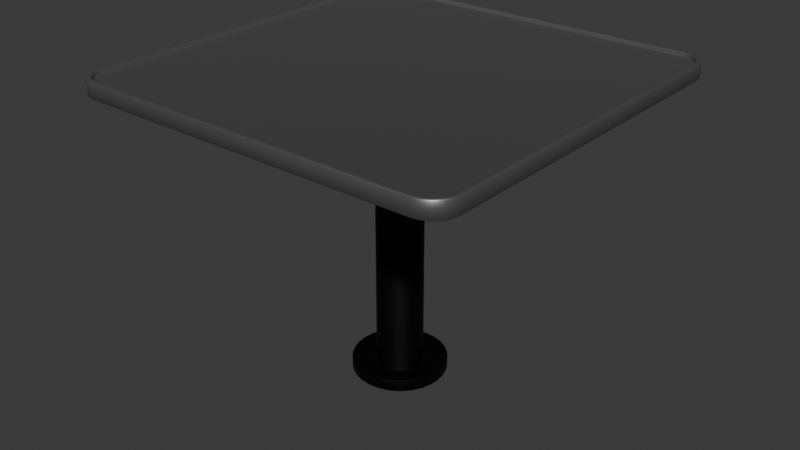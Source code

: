 # Source: blend.blend  (saved by Blender 4.4.32; exported with 4.5.12 LTS)
import bpy
from mathutils import Matrix  # noqa: F401  (used for matrix-valued properties, if any)

bpy.ops.wm.read_factory_settings(use_empty=True)
scene = bpy.context.scene
scene.name = 'Scene'

# ---- collections
col_collection = bpy.data.collections.new('Collection'); scene.collection.children.link(col_collection)

# ---- materials (node trees are filled in below, after node groups)
mat_material_002 = bpy.data.materials.new('Material.002')
mat_material_001 = bpy.data.materials.new('Material.001')

# ---- node groups
ng_smooth_by_angle = bpy.data.node_groups.new('Smooth by Angle', 'GeometryNodeTree')
_s = ng_smooth_by_angle.interface.new_socket(name='Mesh', in_out='OUTPUT', socket_type='NodeSocketGeometry')
_s = ng_smooth_by_angle.interface.new_socket(name='Mesh', in_out='INPUT', socket_type='NodeSocketGeometry')
_s = ng_smooth_by_angle.interface.new_socket(name='Angle', in_out='INPUT', socket_type='NodeSocketFloat')
_s.subtype = 'ANGLE'
_s.default_value = 0.5236
_s.min_value = 0.0
_s.max_value = 3.142
_s.description = 'Maximum face angle for smooth edges'
_s = ng_smooth_by_angle.interface.new_socket(name='Ignore Sharpness', in_out='INPUT', socket_type='NodeSocketBool')
_s.force_non_field = True
ng_smooth_by_angle.description = 'Set the sharpness of mesh edges based on the angle between the neighboring faces'
ng_smooth_by_angle.is_modifier = True
_N = ng_smooth_by_angle.nodes; _L = ng_smooth_by_angle.links
n0 = _N.new('GeometryNodeSetShadeSmooth'); n0.name = 'Set Shade Smooth'; n0.location = (120, -80)
n0.domain = 'EDGE'
n1 = _N.new('GeometryNodeSetShadeSmooth'); n1.name = 'Set Shade Smooth.001'; n1.location = (300, -80)
n2 = _N.new('NodeGroupOutput'); n2.name = 'Group Output'; n2.location = (480, -80)
n3 = _N.new('GeometryNodeInputMeshEdgeAngle'); n3.name = 'Edge Angle'; n3.location = (-440, -240)
n4 = _N.new('NodeGroupInput'); n4.name = 'Group Input'; n4.location = (-80, -80)
n5 = _N.new('GeometryNodeInputEdgeSmooth'); n5.name = 'Is Edge Smooth'; n5.location = (-260, -120)
n6 = _N.new('GeometryNodeInputShadeSmooth'); n6.name = 'Is Shade Smooth'; n6.location = (-440, -397)
n7 = _N.new('FunctionNodeCompare'); n7.name = 'Compare'; n7.location = (-260, -260)
n7.operation = 'LESS_EQUAL'
n7.inputs[6].default_value = (0.0, 0.0, 0.0, 0.0)
n7.inputs[7].default_value = (0.0, 0.0, 0.0, 0.0)
n8 = _N.new('FunctionNodeBooleanMath'); n8.name = 'Boolean Math.001'; n8.location = (-80, -260)
n9 = _N.new('NodeGroupInput'); n9.name = 'Group Input.001'; n9.location = (-440, -329)
n10 = _N.new('NodeGroupInput'); n10.name = 'Group Input.002'; n10.location = (-259, -189)
n11 = _N.new('FunctionNodeBooleanMath'); n11.name = 'Boolean Math'; n11.location = (-80, -149)
n11.operation = 'OR'
n12 = _N.new('FunctionNodeBooleanMath'); n12.name = 'Boolean Math.002'; n12.location = (-260, -380)
n12.operation = 'OR'
n13 = _N.new('NodeGroupInput'); n13.name = 'Group Input.003'; n13.location = (-440, -460)
_L.new(n3.outputs[0], n7.inputs[0])
_L.new(n1.outputs[0], n2.inputs[0])
_L.new(n9.outputs[1], n7.inputs[1])
_L.new(n7.outputs[0], n8.inputs[0])
_L.new(n4.outputs[0], n0.inputs[0])
_L.new(n0.outputs[0], n1.inputs[0])
_L.new(n8.outputs[0], n0.inputs[2])
_L.new(n10.outputs[2], n11.inputs[1])
_L.new(n5.outputs[0], n11.inputs[0])
_L.new(n11.outputs[0], n0.inputs[1])
_L.new(n13.outputs[2], n12.inputs[1])
_L.new(n6.outputs[0], n12.inputs[0])
_L.new(n12.outputs[0], n8.inputs[1])
n2.is_active_output = True

# ---- material node trees
mat_material_002.use_nodes = True; mat_material_002.node_tree.nodes.clear()
_N = mat_material_002.node_tree.nodes; _L = mat_material_002.node_tree.links
n0 = _N.new('ShaderNodeBsdfPrincipled'); n0.name = 'Principled BSDF'; n0.location = (10, 300)
n0.inputs[0].default_value = (0.01943, 0.01943, 0.01943, 1.0)
n0.inputs[1].default_value = 1.0
n1 = _N.new('ShaderNodeOutputMaterial'); n1.name = 'Material Output'; n1.location = (300, 300)
_L.new(n0.outputs[0], n1.inputs[0])
n1.is_active_output = True
mat_material_001.use_nodes = True; mat_material_001.node_tree.nodes.clear()
_N = mat_material_001.node_tree.nodes; _L = mat_material_001.node_tree.links
n0 = _N.new('ShaderNodeBsdfPrincipled'); n0.name = 'Principled BSDF'; n0.location = (10, 300)
n0.inputs[0].default_value = (0.2098, 0.2098, 0.2098, 1.0)
n0.inputs[1].default_value = 0.75
n0.inputs[2].default_value = 0.4591
n1 = _N.new('ShaderNodeOutputMaterial'); n1.name = 'Material Output'; n1.location = (300, 300)
_L.new(n0.outputs[0], n1.inputs[0])
n1.is_active_output = True

# ---- world
world_world = bpy.data.worlds.new('World'); scene.world = world_world
world_world.use_nodes = True; world_world.node_tree.nodes.clear()
_N = world_world.node_tree.nodes; _L = world_world.node_tree.links
n0 = _N.new('ShaderNodeOutputWorld'); n0.name = 'World Output'; n0.location = (300, 300)
n1 = _N.new('ShaderNodeBackground'); n1.name = 'Background'; n1.location = (10, 300)
n1.inputs[0].default_value = (0.05088, 0.05088, 0.05088, 1.0)
_L.new(n1.outputs[0], n0.inputs[0])
n0.is_active_output = True
world_world.color = (0.05088, 0.05088, 0.05088)
world_world.sun_shadow_jitter_overblur = 0.0

# ---- meshes
me_plane = bpy.data.meshes.new('Plane')
me_plane.from_pydata([(-0.02683, -1.0, -1.186), (-1.0, -0.02683, -1.186), (-0.2167, -0.9813, -1.186), (-0.3992, -0.9259, -1.186), (-0.5675, -0.836, -1.186), (-0.715, -0.715, -1.186), (-0.836, -0.5675, -1.186), (-0.9259, -0.3992, -1.186), (-0.9813, -0.2167, -1.186), (1.0, -0.02683, -1.186), (0.02683, -1.0, -1.186), (0.9813, -0.2167, -1.186), (0.9259, -0.3992, -1.186), (0.836, -0.5675, -1.186), (0.715, -0.715, -1.186), (0.5675, -0.836, -1.186), (0.3992, -0.9259, -1.186), (0.2167, -0.9813, -1.186), (-1.0, 0.02683, -1.186), (-0.02683, 1.0, -1.186), (-0.9813, 0.2167, -1.186), (-0.9259, 0.3992, -1.186), (-0.836, 0.5675, -1.186), (-0.715, 0.715, -1.186), (-0.5675, 0.836, -1.186), (-0.3992, 0.9259, -1.186), (-0.2167, 0.9813, -1.186), (0.02683, 1.0, -1.186), (1.0, 0.02683, -1.186), (0.2167, 0.9813, -1.186), (0.3992, 0.9259, -1.186), (0.5675, 0.836, -1.186), (0.715, 0.715, -1.186), (0.836, 0.5675, -1.186), (0.9259, 0.3992, -1.186), (0.9813, 0.2167, -1.186), (-0.9469, -0.02422, -0.9159), (-0.02422, -0.9469, -0.9159), (-0.929, -0.2063, -0.9159), (-0.8766, -0.3788, -0.9159), (-0.7916, -0.5379, -0.9159), (-0.6772, -0.6772, -0.9159), (-0.5379, -0.7916, -0.9159), (-0.3788, -0.8766, -0.9159), (-0.2063, -0.929, -0.9159), (0.02422, -0.9469, -0.9159), (0.9469, -0.02422, -0.9159), (0.2063, -0.929, -0.9159), (0.3788, -0.8766, -0.9159), (0.5379, -0.7916, -0.9159), (0.6772, -0.6772, -0.9159), (0.7916, -0.5379, -0.9159), (0.8766, -0.3788, -0.9159), (0.929, -0.2063, -0.9159), (-0.02422, 0.9469, -0.9159), (-0.9469, 0.02422, -0.9159), (-0.2063, 0.929, -0.9159), (-0.3788, 0.8766, -0.9159), (-0.5379, 0.7916, -0.9159), (-0.6772, 0.6772, -0.9159), (-0.7916, 0.5379, -0.9159), (-0.8766, 0.3788, -0.9159), (-0.929, 0.2063, -0.9159), (0.9469, 0.02422, -0.9159), (0.02422, 0.9469, -0.9159), (0.929, 0.2063, -0.9159), (0.8766, 0.3788, -0.9159), (0.7916, 0.5379, -0.9159), (0.6772, 0.6772, -0.9159), (0.5379, 0.7916, -0.9159), (0.3788, 0.8766, -0.9159), (0.2063, 0.929, -0.9159), (-1.0, 0.02683, -0.9159), (-0.9813, 0.2167, -0.9159), (-0.9259, 0.3992, -0.9159), (-0.836, 0.5675, -0.9159), (-0.715, 0.715, -0.9159), (-0.5675, 0.836, -0.9159), (-0.3992, 0.9259, -0.9159), (-0.2167, 0.9813, -0.9159), (-0.02683, 1.0, -0.9159), (0.9813, 0.2167, -0.9159), (1.0, 0.02683, -0.9159), (0.9259, 0.3992, -0.9159), (0.836, 0.5675, -0.9159), (0.715, 0.715, -0.9159), (0.5675, 0.836, -0.9159), (0.3992, 0.9259, -0.9159), (0.2167, 0.9813, -0.9159), (0.02683, 1.0, -0.9159), (1.0, -0.02683, -0.9159), (0.9813, -0.2167, -0.9159), (0.9259, -0.3992, -0.9159), (0.836, -0.5675, -0.9159), (0.715, -0.715, -0.9159), (0.5675, -0.836, -0.9159), (0.3992, -0.9259, -0.9159), (0.2167, -0.9813, -0.9159), (0.02683, -1.0, -0.9159), (-0.9813, -0.2167, -0.9159), (-1.0, -0.02683, -0.9159), (-0.9259, -0.3992, -0.9159), (-0.836, -0.5675, -0.9159), (-0.715, -0.715, -0.9159), (-0.5675, -0.836, -0.9159), (-0.3992, -0.9259, -0.9159), (-0.2167, -0.9813, -0.9159), (-0.02683, -1.0, -0.9159), (-0.4856, 0.001558, -1.02), (-0.4744, 0.1159, -1.02), (-0.4484, 0.2015, -1.02), (-0.4062, 0.2803, -1.02), (-0.3495, 0.3495, -1.02), (-0.2803, 0.4062, -1.02), (-0.2015, 0.4484, -1.02), (-0.1159, 0.4744, -1.02), (-0.001558, 0.4856, -1.02), (0.4744, 0.1159, -1.02), (0.4856, 0.001558, -1.02), (0.4484, 0.2015, -1.02), (0.4062, 0.2803, -1.02), (0.3495, 0.3495, -1.02), (0.2803, 0.4062, -1.02), (0.2015, 0.4484, -1.02), (0.1159, 0.4744, -1.02), (0.001558, 0.4856, -1.02), (0.4856, -0.001558, -1.02), (0.4744, -0.1159, -1.02), (0.4484, -0.2015, -1.02), (0.4062, -0.2803, -1.02), (0.3495, -0.3495, -1.02), (0.2803, -0.4062, -1.02), (0.2015, -0.4484, -1.02), (0.1159, -0.4744, -1.02), (0.001558, -0.4856, -1.02), (-0.4744, -0.1159, -1.02), (-0.4856, -0.001558, -1.02), (-0.4484, -0.2015, -1.02), (-0.4062, -0.2803, -1.02), (-0.3495, -0.3495, -1.02), (-0.2803, -0.4062, -1.02), (-0.2015, -0.4484, -1.02), (-0.1159, -0.4744, -1.02), (-0.001558, -0.4856, -1.02), (-0.9469, 0.02422, -1.02), (-0.929, 0.2063, -1.02), (-0.8766, 0.3788, -1.02), (-0.7916, 0.5379, -1.02), (-0.6772, 0.6772, -1.02), (-0.5379, 0.7916, -1.02), (-0.3788, 0.8766, -1.02), (-0.2063, 0.929, -1.02), (-0.02422, 0.9469, -1.02), (0.929, 0.2063, -1.02), (0.9469, 0.02422, -1.02), (0.8766, 0.3788, -1.02), (0.7916, 0.5379, -1.02), (0.6772, 0.6772, -1.02), (0.5379, 0.7916, -1.02), (0.3788, 0.8766, -1.02), (0.2063, 0.929, -1.02), (0.02422, 0.9469, -1.02), (0.9469, -0.02422, -1.02), (0.929, -0.2063, -1.02), (0.8766, -0.3788, -1.02), (0.7916, -0.5379, -1.02), (0.6772, -0.6772, -1.02), (0.5379, -0.7916, -1.02), (0.3788, -0.8766, -1.02), (0.2063, -0.929, -1.02), (0.02422, -0.9469, -1.02), (-0.929, -0.2063, -1.02), (-0.9469, -0.02422, -1.02), (-0.8766, -0.3788, -1.02), (-0.7916, -0.5379, -1.02), (-0.6772, -0.6772, -1.02), (-0.5379, -0.7916, -1.02), (-0.3788, -0.8766, -1.02), (-0.2063, -0.929, -1.02), (-0.02422, -0.9469, -1.02), (-0.4856, 0.001558, 5.058), (-0.4744, 0.1159, 5.058), (-0.4484, 0.2015, 5.058), (-0.4062, 0.2803, 5.058), (-0.3495, 0.3495, 5.058), (-0.2803, 0.4062, 5.058), (-0.2015, 0.4484, 5.058), (-0.1159, 0.4744, 5.058), (-0.001558, 0.4856, 5.058), (0.4744, 0.1159, 5.058), (0.4856, 0.001558, 5.058), (0.4484, 0.2015, 5.058), (0.4062, 0.2803, 5.058), (0.3495, 0.3495, 5.058), (0.2803, 0.4062, 5.058), (0.2015, 0.4484, 5.058), (0.1159, 0.4744, 5.058), (0.001558, 0.4856, 5.058), (0.4856, -0.001558, 5.058), (0.4744, -0.1159, 5.058), (0.4484, -0.2015, 5.058), (0.4062, -0.2803, 5.058), (0.3495, -0.3495, 5.058), (0.2803, -0.4062, 5.058), (0.2015, -0.4484, 5.058), (0.1159, -0.4744, 5.058), (0.001558, -0.4856, 5.058), (-0.4744, -0.1159, 5.058), (-0.4856, -0.001558, 5.058), (-0.4484, -0.2015, 5.058), (-0.4062, -0.2803, 5.058), (-0.3495, -0.3495, 5.058), (-0.2803, -0.4062, 5.058), (-0.2015, -0.4484, 5.058), (-0.1159, -0.4744, 5.058), (-0.001558, -0.4856, 5.058)], [], [(0, 10, 98, 107), (38, 39, 173, 171), (9, 28, 82, 90), (27, 19, 80, 89), (0, 2, 3, 4, 5, 6, 7, 8, 1, 18, 20, 21, 22, 23, 24, 25, 26, 19, 27, 29, 30, 31, 32, 33, 34, 35, 28, 9, 11, 12, 13, 14, 15, 16, 17, 10), (18, 72, 73, 20), (20, 73, 74, 21), (21, 74, 75, 22), (22, 75, 76, 23), (23, 76, 77, 24), (24, 77, 78, 25), (25, 78, 79, 26), (26, 79, 80, 19), (82, 28, 35, 81), (81, 35, 34, 83), (83, 34, 33, 84), (84, 33, 32, 85), (85, 32, 31, 86), (86, 31, 30, 87), (87, 30, 29, 88), (88, 29, 27, 89), (9, 90, 91, 11), (11, 91, 92, 12), (12, 92, 93, 13), (13, 93, 94, 14), (14, 94, 95, 15), (15, 95, 96, 16), (16, 96, 97, 17), (17, 97, 98, 10), (100, 1, 8, 99), (99, 8, 7, 101), (101, 7, 6, 102), (102, 6, 5, 103), (103, 5, 4, 104), (104, 4, 3, 105), (105, 3, 2, 106), (106, 2, 0, 107), (18, 1, 100, 72), (55, 62, 73, 72), (62, 61, 74, 73), (61, 60, 75, 74), (60, 59, 76, 75), (59, 58, 77, 76), (58, 57, 78, 77), (57, 56, 79, 78), (56, 54, 80, 79), (65, 63, 82, 81), (66, 65, 81, 83), (67, 66, 83, 84), (68, 67, 84, 85), (69, 68, 85, 86), (70, 69, 86, 87), (71, 70, 87, 88), (64, 71, 88, 89), (46, 53, 91, 90), (53, 52, 92, 91), (52, 51, 93, 92), (51, 50, 94, 93), (50, 49, 95, 94), (49, 48, 96, 95), (48, 47, 97, 96), (47, 45, 98, 97), (38, 36, 100, 99), (39, 38, 99, 101), (40, 39, 101, 102), (41, 40, 102, 103), (42, 41, 103, 104), (43, 42, 104, 105), (44, 43, 105, 106), (37, 44, 106, 107), (36, 55, 72, 100), (45, 37, 107, 98), (63, 46, 90, 82), (54, 64, 89, 80), (112, 111, 183, 184), (68, 69, 158, 157), (39, 40, 174, 173), (69, 70, 159, 158), (62, 55, 144, 145), (40, 41, 175, 174), (70, 71, 160, 159), (61, 62, 145, 146), (41, 42, 176, 175), (71, 64, 161, 160), (60, 61, 146, 147), (42, 43, 177, 176), (53, 46, 162, 163), (59, 60, 147, 148), (43, 44, 178, 177), (52, 53, 163, 164), (58, 59, 148, 149), (44, 37, 179, 178), (51, 52, 164, 165), (57, 58, 149, 150), (55, 36, 172, 144), (50, 51, 165, 166), (56, 57, 150, 151), (37, 45, 170, 179), (49, 50, 166, 167), (54, 56, 151, 152), (46, 63, 154, 162), (48, 49, 167, 168), (63, 65, 153, 154), (64, 54, 152, 161), (47, 48, 168, 169), (65, 66, 155, 153), (45, 47, 169, 170), (66, 67, 156, 155), (36, 38, 171, 172), (67, 68, 157, 156), (108, 109, 145, 144), (109, 110, 146, 145), (110, 111, 147, 146), (111, 112, 148, 147), (112, 113, 149, 148), (113, 114, 150, 149), (114, 115, 151, 150), (115, 116, 152, 151), (117, 118, 154, 153), (119, 117, 153, 155), (120, 119, 155, 156), (121, 120, 156, 157), (122, 121, 157, 158), (123, 122, 158, 159), (124, 123, 159, 160), (125, 124, 160, 161), (126, 127, 163, 162), (127, 128, 164, 163), (128, 129, 165, 164), (129, 130, 166, 165), (130, 131, 167, 166), (131, 132, 168, 167), (132, 133, 169, 168), (133, 134, 170, 169), (135, 136, 172, 171), (137, 135, 171, 173), (138, 137, 173, 174), (139, 138, 174, 175), (140, 139, 175, 176), (141, 140, 176, 177), (142, 141, 177, 178), (143, 142, 178, 179), (136, 108, 144, 172), (134, 143, 179, 170), (118, 126, 162, 154), (116, 125, 161, 152), (208, 207, 209, 210, 211, 212, 213, 214, 215, 206, 205, 204, 203, 202, 201, 200, 199, 198, 190, 189, 191, 192, 193, 194, 195, 196, 197, 188, 187, 186, 185, 184, 183, 182, 181, 180), (141, 142, 214, 213), (128, 127, 199, 200), (113, 112, 184, 185), (142, 143, 215, 214), (129, 128, 200, 201), (114, 113, 185, 186), (108, 136, 208, 180), (130, 129, 201, 202), (115, 114, 186, 187), (143, 134, 206, 215), (131, 130, 202, 203), (116, 115, 187, 188), (126, 118, 190, 198), (132, 131, 203, 204), (118, 117, 189, 190), (125, 116, 188, 197), (133, 132, 204, 205), (117, 119, 191, 189), (134, 133, 205, 206), (119, 120, 192, 191), (136, 135, 207, 208), (120, 121, 193, 192), (135, 137, 209, 207), (121, 122, 194, 193), (137, 138, 210, 209), (122, 123, 195, 194), (109, 108, 180, 181), (138, 139, 211, 210), (123, 124, 196, 195), (110, 109, 181, 182), (139, 140, 212, 211), (124, 125, 197, 196), (111, 110, 182, 183), (140, 141, 213, 212), (127, 126, 198, 199)])
me_plane.polygons.foreach_set('use_smooth', [True] * 182)
_uv = me_plane.uv_layers.new(name='UVMap')
_uv.uv.foreach_set('vector', [0.4866, 0.0, 0.5134, 0.0, 0.5134, 0.0, 0.4866, 0.0, 0.0271, 0.3964, 0.03652, 0.3094, 0.03652, 0.3094, 0.0271, 0.3964, 1.0, 0.4866, 1.0, 0.5134, 1.0, 0.5134, 1.0, 0.4866, 0.5134, 1.0, 0.4866, 1.0, 0.4866, 1.0, 0.5134, 1.0, 0.4866, 0.0, 0.3917, 0.003117, 0.3004, 0.01235, 0.2163, 0.02733, 0.04751, 0.04751, 0.02733, 0.2163, 0.01235, 0.3004, 0.003117, 0.3917, 0.0, 0.4866, 0.0, 0.5134, 0.003117, 0.6083, 0.01235, 0.6996, 0.02733, 0.7837, 0.04751, 0.9525, 0.2163, 0.9727, 0.3004, 0.9877, 0.3917, 0.9969, 0.4866, 1.0, 0.5134, 1.0, 0.6083, 0.9969, 0.6996, 0.9877, 0.7837, 0.9727, 0.9525, 0.9525, 0.9727, 0.7837, 0.9877, 0.6996, 0.9969, 0.6083, 1.0, 0.5134, 1.0, 0.4866, 0.9969, 0.3917, 0.9877, 0.3004, 0.9727, 0.2163, 0.9525, 0.04751, 0.7837, 0.02733, 0.6996, 0.01235, 0.6083, 0.003117, 0.5134, 0.0, 0.0, 0.5134, 0.0, 0.5134, 0.003117, 0.6083, 0.003117, 0.6083, 0.003117, 0.6083, 0.003117, 0.6083, 0.01235, 0.6996, 0.01235, 0.6996, 0.01235, 0.6996, 0.01235, 0.6996, 0.02733, 0.7837, 0.02733, 0.7837, 0.02733, 0.7837, 0.02733, 0.7837, 0.04751, 0.9525, 0.04751, 0.9525, 0.04751, 0.9525, 0.04751, 0.9525, 0.2163, 0.9727, 0.2163, 0.9727, 0.2163, 0.9727, 0.2163, 0.9727, 0.3004, 0.9877, 0.3004, 0.9877, 0.3004, 0.9877, 0.3004, 0.9877, 0.3917, 0.9969, 0.3917, 0.9969, 0.3917, 0.9969, 0.3917, 0.9969, 0.4866, 1.0, 0.4866, 1.0, 1.0, 0.5134, 1.0, 0.5134, 0.9969, 0.6083, 0.9969, 0.6083, 0.9969, 0.6083, 0.9969, 0.6083, 0.9877, 0.6996, 0.9877, 0.6996, 0.9877, 0.6996, 0.9877, 0.6996, 0.9727, 0.7837, 0.9727, 0.7837, 0.9727, 0.7837, 0.9727, 0.7837, 0.9525, 0.9525, 0.9525, 0.9525, 0.9525, 0.9525, 0.9525, 0.9525, 0.7837, 0.9727, 0.7837, 0.9727, 0.7837, 0.9727, 0.7837, 0.9727, 0.6996, 0.9877, 0.6996, 0.9877, 0.6996, 0.9877, 0.6996, 0.9877, 0.6083, 0.9969, 0.6083, 0.9969, 0.6083, 0.9969, 0.6083, 0.9969, 0.5134, 1.0, 0.5134, 1.0, 1.0, 0.4866, 1.0, 0.4866, 0.9969, 0.3917, 0.9969, 0.3917, 0.9969, 0.3917, 0.9969, 0.3917, 0.9877, 0.3004, 0.9877, 0.3004, 0.9877, 0.3004, 0.9877, 0.3004, 0.9727, 0.2163, 0.9727, 0.2163, 0.9727, 0.2163, 0.9727, 0.2163, 0.9525, 0.04751, 0.9525, 0.04751, 0.9525, 0.04751, 0.9525, 0.04751, 0.7837, 0.02733, 0.7837, 0.02733, 0.7837, 0.02733, 0.7837, 0.02733, 0.6996, 0.01235, 0.6996, 0.01235, 0.6996, 0.01235, 0.6996, 0.01235, 0.6083, 0.003117, 0.6083, 0.003117, 0.6083, 0.003117, 0.6083, 0.003117, 0.5134, 0.0, 0.5134, 0.0, 0.0, 0.4866, 0.0, 0.4866, 0.003117, 0.3917, 0.003117, 0.3917, 0.003117, 0.3917, 0.003117, 0.3917, 0.01235, 0.3004, 0.01235, 0.3004, 0.01235, 0.3004, 0.01235, 0.3004, 0.02733, 0.2163, 0.02733, 0.2163, 0.02733, 0.2163, 0.02733, 0.2163, 0.04751, 0.04751, 0.04751, 0.04751, 0.04751, 0.04751, 0.04751, 0.04751, 0.2163, 0.02733, 0.2163, 0.02733, 0.2163, 0.02733, 0.2163, 0.02733, 0.3004, 0.01235, 0.3004, 0.01235, 0.3004, 0.01235, 0.3004, 0.01235, 0.3917, 0.003117, 0.3917, 0.003117, 0.3917, 0.003117, 0.3917, 0.003117, 0.4866, 0.0, 0.4866, 0.0, 0.0, 0.5134, 0.0, 0.4866, 0.0, 0.4866, 0.0, 0.5134, 0.0243, 0.5122, 0.0271, 0.6036, 0.003117, 0.6083, 0.0, 0.5134, 0.0271, 0.6036, 0.03652, 0.6906, 0.01235, 0.6996, 0.003117, 0.6083, 0.03652, 0.6906, 0.05262, 0.78, 0.02733, 0.7837, 0.01235, 0.6996, 0.05262, 0.78, 0.08856, 0.9114, 0.04751, 0.9525, 0.02733, 0.7837, 0.08856, 0.9114, 0.22, 0.9474, 0.2163, 0.9727, 0.04751, 0.9525, 0.22, 0.9474, 0.3094, 0.9635, 0.3004, 0.9877, 0.2163, 0.9727, 0.3094, 0.9635, 0.3964, 0.9729, 0.3917, 0.9969, 0.3004, 0.9877, 0.3964, 0.9729, 0.4878, 0.9757, 0.4866, 1.0, 0.3917, 0.9969, 0.9729, 0.6036, 0.9757, 0.5122, 1.0, 0.5134, 0.9969, 0.6083, 0.9635, 0.6906, 0.9729, 0.6036, 0.9969, 0.6083, 0.9877, 0.6996, 0.9474, 0.78, 0.9635, 0.6906, 0.9877, 0.6996, 0.9727, 0.7837, 0.9114, 0.9114, 0.9474, 0.78, 0.9727, 0.7837, 0.9525, 0.9525, 0.78, 0.9474, 0.9114, 0.9114, 0.9525, 0.9525, 0.7837, 0.9727, 0.6906, 0.9635, 0.78, 0.9474, 0.7837, 0.9727, 0.6996, 0.9877, 0.6036, 0.9729, 0.6906, 0.9635, 0.6996, 0.9877, 0.6083, 0.9969, 0.5122, 0.9757, 0.6036, 0.9729, 0.6083, 0.9969, 0.5134, 1.0, 0.9757, 0.4878, 0.9729, 0.3964, 0.9969, 0.3917, 1.0, 0.4866, 0.9729, 0.3964, 0.9635, 0.3094, 0.9877, 0.3004, 0.9969, 0.3917, 0.9635, 0.3094, 0.9474, 0.22, 0.9727, 0.2163, 0.9877, 0.3004, 0.9474, 0.22, 0.9114, 0.08856, 0.9525, 0.04751, 0.9727, 0.2163, 0.9114, 0.08856, 0.78, 0.05262, 0.7837, 0.02733, 0.9525, 0.04751, 0.78, 0.05262, 0.6906, 0.03652, 0.6996, 0.01235, 0.7837, 0.02733, 0.6906, 0.03652, 0.6036, 0.0271, 0.6083, 0.003117, 0.6996, 0.01235, 0.6036, 0.0271, 0.5122, 0.0243, 0.5134, 0.0, 0.6083, 0.003117, 0.0271, 0.3964, 0.0243, 0.4878, 0.0, 0.4866, 0.003117, 0.3917, 0.03652, 0.3094, 0.0271, 0.3964, 0.003117, 0.3917, 0.01235, 0.3004, 0.05262, 0.22, 0.03652, 0.3094, 0.01235, 0.3004, 0.02733, 0.2163, 0.08856, 0.08856, 0.05262, 0.22, 0.02733, 0.2163, 0.04751, 0.04751, 0.22, 0.05262, 0.08856, 0.08856, 0.04751, 0.04751, 0.2163, 0.02733, 0.3094, 0.03652, 0.22, 0.05262, 0.2163, 0.02733, 0.3004, 0.01235, 0.3964, 0.0271, 0.3094, 0.03652, 0.3004, 0.01235, 0.3917, 0.003117, 0.4878, 0.0243, 0.3964, 0.0271, 0.3917, 0.003117, 0.4866, 0.0, 0.0243, 0.4878, 0.0243, 0.5122, 0.0, 0.5134, 0.0, 0.4866, 0.5122, 0.0243, 0.4878, 0.0243, 0.4866, 0.0, 0.5134, 0.0, 0.9757, 0.5122, 0.9757, 0.4878, 1.0, 0.4866, 1.0, 0.5134, 0.4878, 0.9757, 0.5122, 0.9757, 0.5134, 1.0, 0.4866, 1.0, 0.311, 0.689, 0.2815, 0.6516, 0.2815, 0.6516, 0.311, 0.689, 0.9114, 0.9114, 0.78, 0.9474, 0.78, 0.9474, 0.9114, 0.9114, 0.03652, 0.3094, 0.05262, 0.22, 0.05262, 0.22, 0.03652, 0.3094, 0.78, 0.9474, 0.6906, 0.9635, 0.6906, 0.9635, 0.78, 0.9474, 0.0271, 0.6036, 0.0243, 0.5122, 0.0243, 0.5122, 0.0271, 0.6036, 0.05262, 0.22, 0.08856, 0.08856, 0.08856, 0.08856, 0.05262, 0.22, 0.6906, 0.9635, 0.6036, 0.9729, 0.6036, 0.9729, 0.6906, 0.9635, 0.03652, 0.6906, 0.0271, 0.6036, 0.0271, 0.6036, 0.03652, 0.6906, 0.08856, 0.08856, 0.22, 0.05262, 0.22, 0.05262, 0.08856, 0.08856, 0.6036, 0.9729, 0.5122, 0.9757, 0.5122, 0.9757, 0.6036, 0.9729, 0.05262, 0.78, 0.03652, 0.6906, 0.03652, 0.6906, 0.05262, 0.78, 0.22, 0.05262, 0.3094, 0.03652, 0.3094, 0.03652, 0.22, 0.05262, 0.9729, 0.3964, 0.9757, 0.4878, 0.9757, 0.4878, 0.9729, 0.3964, 0.08856, 0.9114, 0.05262, 0.78, 0.05262, 0.78, 0.08856, 0.9114, 0.3094, 0.03652, 0.3964, 0.0271, 0.3964, 0.0271, 0.3094, 0.03652, 0.9635, 0.3094, 0.9729, 0.3964, 0.9729, 0.3964, 0.9635, 0.3094, 0.22, 0.9474, 0.08856, 0.9114, 0.08856, 0.9114, 0.22, 0.9474, 0.3964, 0.0271, 0.4878, 0.0243, 0.4878, 0.0243, 0.3964, 0.0271, 0.9474, 0.22, 0.9635, 0.3094, 0.9635, 0.3094, 0.9474, 0.22, 0.3094, 0.9635, 0.22, 0.9474, 0.22, 0.9474, 0.3094, 0.9635, 0.0243, 0.5122, 0.0243, 0.4878, 0.0243, 0.4878, 0.0243, 0.5122, 0.9114, 0.08856, 0.9474, 0.22, 0.9474, 0.22, 0.9114, 0.08856, 0.3964, 0.9729, 0.3094, 0.9635, 0.3094, 0.9635, 0.3964, 0.9729, 0.4878, 0.0243, 0.5122, 0.0243, 0.5122, 0.0243, 0.4878, 0.0243, 0.78, 0.05262, 0.9114, 0.08856, 0.9114, 0.08856, 0.78, 0.05262, 0.4878, 0.9757, 0.3964, 0.9729, 0.3964, 0.9729, 0.4878, 0.9757, 0.9757, 0.4878, 0.9757, 0.5122, 0.9757, 0.5122, 0.9757, 0.4878, 0.6906, 0.03652, 0.78, 0.05262, 0.78, 0.05262, 0.6906, 0.03652, 0.9757, 0.5122, 0.9729, 0.6036, 0.9729, 0.6036, 0.9757, 0.5122, 0.5122, 0.9757, 0.4878, 0.9757, 0.4878, 0.9757, 0.5122, 0.9757, 0.6036, 0.0271, 0.6906, 0.03652, 0.6906, 0.03652, 0.6036, 0.0271, 0.9729, 0.6036, 0.9635, 0.6906, 0.9635, 0.6906, 0.9729, 0.6036, 0.5122, 0.0243, 0.6036, 0.0271, 0.6036, 0.0271, 0.5122, 0.0243, 0.9635, 0.6906, 0.9474, 0.78, 0.9474, 0.78, 0.9635, 0.6906, 0.0243, 0.4878, 0.0271, 0.3964, 0.0271, 0.3964, 0.0243, 0.4878, 0.9474, 0.78, 0.9114, 0.9114, 0.9114, 0.9114, 0.9474, 0.78, 0.2442, 0.5008, 0.2491, 0.5622, 0.0271, 0.6036, 0.0243, 0.5122, 0.2491, 0.5622, 0.2609, 0.6086, 0.03652, 0.6906, 0.0271, 0.6036, 0.2609, 0.6086, 0.2815, 0.6516, 0.05262, 0.78, 0.03652, 0.6906, 0.2815, 0.6516, 0.311, 0.689, 0.08856, 0.9114, 0.05262, 0.78, 0.311, 0.689, 0.3484, 0.7185, 0.22, 0.9474, 0.08856, 0.9114, 0.3484, 0.7185, 0.3914, 0.7391, 0.3094, 0.9635, 0.22, 0.9474, 0.3914, 0.7391, 0.4378, 0.7509, 0.3964, 0.9729, 0.3094, 0.9635, 0.4378, 0.7509, 0.4992, 0.7558, 0.4878, 0.9757, 0.3964, 0.9729, 0.7509, 0.5622, 0.7558, 0.5008, 0.9757, 0.5122, 0.9729, 0.6036, 0.7391, 0.6086, 0.7509, 0.5622, 0.9729, 0.6036, 0.9635, 0.6906, 0.7185, 0.6516, 0.7391, 0.6086, 0.9635, 0.6906, 0.9474, 0.78, 0.689, 0.689, 0.7185, 0.6516, 0.9474, 0.78, 0.9114, 0.9114, 0.6516, 0.7185, 0.689, 0.689, 0.9114, 0.9114, 0.78, 0.9474, 0.6086, 0.7391, 0.6516, 0.7185, 0.78, 0.9474, 0.6906, 0.9635, 0.5622, 0.7509, 0.6086, 0.7391, 0.6906, 0.9635, 0.6036, 0.9729, 0.5008, 0.7558, 0.5622, 0.7509, 0.6036, 0.9729, 0.5122, 0.9757, 0.7558, 0.4992, 0.7509, 0.4378, 0.9729, 0.3964, 0.9757, 0.4878, 0.7509, 0.4378, 0.7391, 0.3914, 0.9635, 0.3094, 0.9729, 0.3964, 0.7391, 0.3914, 0.7185, 0.3484, 0.9474, 0.22, 0.9635, 0.3094, 0.7185, 0.3484, 0.689, 0.311, 0.9114, 0.08856, 0.9474, 0.22, 0.689, 0.311, 0.6516, 0.2815, 0.78, 0.05262, 0.9114, 0.08856, 0.6516, 0.2815, 0.6086, 0.2609, 0.6906, 0.03652, 0.78, 0.05262, 0.6086, 0.2609, 0.5622, 0.2491, 0.6036, 0.0271, 0.6906, 0.03652, 0.5622, 0.2491, 0.5008, 0.2442, 0.5122, 0.0243, 0.6036, 0.0271, 0.2491, 0.4378, 0.2442, 0.4992, 0.0243, 0.4878, 0.0271, 0.3964, 0.2609, 0.3914, 0.2491, 0.4378, 0.0271, 0.3964, 0.03652, 0.3094, 0.2815, 0.3484, 0.2609, 0.3914, 0.03652, 0.3094, 0.05262, 0.22, 0.311, 0.311, 0.2815, 0.3484, 0.05262, 0.22, 0.08856, 0.08856, 0.3484, 0.2815, 0.311, 0.311, 0.08856, 0.08856, 0.22, 0.05262, 0.3914, 0.2609, 0.3484, 0.2815, 0.22, 0.05262, 0.3094, 0.03652, 0.4378, 0.2491, 0.3914, 0.2609, 0.3094, 0.03652, 0.3964, 0.0271, 0.4992, 0.2442, 0.4378, 0.2491, 0.3964, 0.0271, 0.4878, 0.0243, 0.2442, 0.4992, 0.2442, 0.5008, 0.0243, 0.5122, 0.0243, 0.4878, 0.5008, 0.2442, 0.4992, 0.2442, 0.4878, 0.0243, 0.5122, 0.0243, 0.7558, 0.5008, 0.7558, 0.4992, 0.9757, 0.4878, 0.9757, 0.5122, 0.4992, 0.7558, 0.5008, 0.7558, 0.5122, 0.9757, 0.4878, 0.9757, 0.2442, 0.4992, 0.2491, 0.4378, 0.2609, 0.3914, 0.2815, 0.3484, 0.311, 0.311, 0.3484, 0.2815, 0.3914, 0.2609, 0.4378, 0.2491, 0.4992, 0.2442, 0.5008, 0.2442, 0.5622, 0.2491, 0.6086, 0.2609, 0.6516, 0.2815, 0.689, 0.311, 0.7185, 0.3484, 0.7391, 0.3914, 0.7509, 0.4378, 0.7558, 0.4992, 0.7558, 0.5008, 0.7509, 0.5622, 0.7391, 0.6086, 0.7185, 0.6516, 0.689, 0.689, 0.6516, 0.7185, 0.6086, 0.7391, 0.5622, 0.7509, 0.5008, 0.7558, 0.4992, 0.7558, 0.4378, 0.7509, 0.3914, 0.7391, 0.3484, 0.7185, 0.311, 0.689, 0.2815, 0.6516, 0.2609, 0.6086, 0.2491, 0.5622, 0.2442, 0.5008, 0.3914, 0.2609, 0.4378, 0.2491, 0.4378, 0.2491, 0.3914, 0.2609, 0.7391, 0.3914, 0.7509, 0.4378, 0.7509, 0.4378, 0.7391, 0.3914, 0.3484, 0.7185, 0.311, 0.689, 0.311, 0.689, 0.3484, 0.7185, 0.4378, 0.2491, 0.4992, 0.2442, 0.4992, 0.2442, 0.4378, 0.2491, 0.7185, 0.3484, 0.7391, 0.3914, 0.7391, 0.3914, 0.7185, 0.3484, 0.3914, 0.7391, 0.3484, 0.7185, 0.3484, 0.7185, 0.3914, 0.7391, 0.2442, 0.5008, 0.2442, 0.4992, 0.2442, 0.4992, 0.2442, 0.5008, 0.689, 0.311, 0.7185, 0.3484, 0.7185, 0.3484, 0.689, 0.311, 0.4378, 0.7509, 0.3914, 0.7391, 0.3914, 0.7391, 0.4378, 0.7509, 0.4992, 0.2442, 0.5008, 0.2442, 0.5008, 0.2442, 0.4992, 0.2442, 0.6516, 0.2815, 0.689, 0.311, 0.689, 0.311, 0.6516, 0.2815, 0.4992, 0.7558, 0.4378, 0.7509, 0.4378, 0.7509, 0.4992, 0.7558, 0.7558, 0.4992, 0.7558, 0.5008, 0.7558, 0.5008, 0.7558, 0.4992, 0.6086, 0.2609, 0.6516, 0.2815, 0.6516, 0.2815, 0.6086, 0.2609, 0.7558, 0.5008, 0.7509, 0.5622, 0.7509, 0.5622, 0.7558, 0.5008, 0.5008, 0.7558, 0.4992, 0.7558, 0.4992, 0.7558, 0.5008, 0.7558, 0.5622, 0.2491, 0.6086, 0.2609, 0.6086, 0.2609, 0.5622, 0.2491, 0.7509, 0.5622, 0.7391, 0.6086, 0.7391, 0.6086, 0.7509, 0.5622, 0.5008, 0.2442, 0.5622, 0.2491, 0.5622, 0.2491, 0.5008, 0.2442, 0.7391, 0.6086, 0.7185, 0.6516, 0.7185, 0.6516, 0.7391, 0.6086, 0.2442, 0.4992, 0.2491, 0.4378, 0.2491, 0.4378, 0.2442, 0.4992, 0.7185, 0.6516, 0.689, 0.689, 0.689, 0.689, 0.7185, 0.6516, 0.2491, 0.4378, 0.2609, 0.3914, 0.2609, 0.3914, 0.2491, 0.4378, 0.689, 0.689, 0.6516, 0.7185, 0.6516, 0.7185, 0.689, 0.689, 0.2609, 0.3914, 0.2815, 0.3484, 0.2815, 0.3484, 0.2609, 0.3914, 0.6516, 0.7185, 0.6086, 0.7391, 0.6086, 0.7391, 0.6516, 0.7185, 0.2491, 0.5622, 0.2442, 0.5008, 0.2442, 0.5008, 0.2491, 0.5622, 0.2815, 0.3484, 0.311, 0.311, 0.311, 0.311, 0.2815, 0.3484, 0.6086, 0.7391, 0.5622, 0.7509, 0.5622, 0.7509, 0.6086, 0.7391, 0.2609, 0.6086, 0.2491, 0.5622, 0.2491, 0.5622, 0.2609, 0.6086, 0.311, 0.311, 0.3484, 0.2815, 0.3484, 0.2815, 0.311, 0.311, 0.5622, 0.7509, 0.5008, 0.7558, 0.5008, 0.7558, 0.5622, 0.7509, 0.2815, 0.6516, 0.2609, 0.6086, 0.2609, 0.6086, 0.2815, 0.6516, 0.3484, 0.2815, 0.3914, 0.2609, 0.3914, 0.2609, 0.3484, 0.2815, 0.7509, 0.4378, 0.7558, 0.4992, 0.7558, 0.4992, 0.7509, 0.4378])
me_plane.materials.append(mat_material_002)
me_plane.update()
me_plane_002 = bpy.data.meshes.new('Plane.002')
me_plane_002.from_pydata([(-0.8739, -1.0, 0.0), (-1.0, -0.8739, 0.0), (-0.9129, -0.9938, 0.0), (-0.948, -0.9759, 0.0), (-0.9759, -0.948, 0.0), (-0.9938, -0.9129, 0.0), (1.0, -0.8739, 0.0), (0.8739, -1.0, 0.0), (0.9938, -0.9129, 0.0), (0.9759, -0.948, 0.0), (0.948, -0.9759, 0.0), (0.9129, -0.9938, 0.0), (-1.0, 0.8739, 0.0), (-0.8739, 1.0, 0.0), (-0.9938, 0.9129, 0.0), (-0.9759, 0.948, 0.0), (-0.948, 0.9759, 0.0), (-0.9129, 0.9938, 0.0), (0.8739, 1.0, 0.0), (1.0, 0.8739, 0.0), (0.9129, 0.9938, 0.0), (0.948, 0.9759, 0.0), (0.9759, 0.948, 0.0), (0.9938, 0.9129, 0.0), (-0.8717, 0.9725, 0.188), (-0.9725, 0.8717, 0.188), (-0.9042, 0.9673, 0.188), (-0.9316, 0.9534, 0.188), (-0.9534, 0.9316, 0.188), (-0.9673, 0.9042, 0.188), (-0.9725, -0.8717, 0.188), (-0.8717, -0.9725, 0.188), (-0.9673, -0.9042, 0.188), (-0.9534, -0.9316, 0.188), (-0.9316, -0.9534, 0.188), (-0.9042, -0.9673, 0.188), (0.8717, -0.9725, 0.188), (0.9725, -0.8717, 0.188), (0.9042, -0.9673, 0.188), (0.9316, -0.9534, 0.188), (0.9534, -0.9316, 0.188), (0.9673, -0.9042, 0.188), (0.9725, 0.8717, 0.188), (0.8717, 0.9725, 0.188), (0.9673, 0.9042, 0.188), (0.9534, 0.9316, 0.188), (0.9316, 0.9534, 0.188), (0.9042, 0.9673, 0.188), (-1.0, 0.8739, 0.188), (-0.9938, 0.9129, 0.188), (-0.9759, 0.948, 0.188), (-0.948, 0.9759, 0.188), (-0.9129, 0.9938, 0.188), (-0.8739, 1.0, 0.188), (0.9938, 0.9129, 0.188), (1.0, 0.8739, 0.188), (0.9759, 0.948, 0.188), (0.948, 0.9759, 0.188), (0.9129, 0.9938, 0.188), (0.8739, 1.0, 0.188), (1.0, -0.8739, 0.188), (0.9938, -0.9129, 0.188), (0.9759, -0.948, 0.188), (0.948, -0.9759, 0.188), (0.9129, -0.9938, 0.188), (0.8739, -1.0, 0.188), (-0.9938, -0.9129, 0.188), (-1.0, -0.8739, 0.188), (-0.9759, -0.948, 0.188), (-0.948, -0.9759, 0.188), (-0.9129, -0.9938, 0.188), (-0.8739, -1.0, 0.188), (-0.9725, 0.8717, 0.1425), (-0.9673, 0.9042, 0.1425), (-0.9534, 0.9316, 0.1425), (-0.9316, 0.9534, 0.1425), (-0.9042, 0.9673, 0.1425), (-0.8717, 0.9725, 0.1425), (0.9673, 0.9042, 0.1425), (0.9725, 0.8717, 0.1425), (0.9534, 0.9316, 0.1425), (0.9316, 0.9534, 0.1425), (0.9042, 0.9673, 0.1425), (0.8717, 0.9725, 0.1425), (0.9725, -0.8717, 0.1425), (0.9673, -0.9042, 0.1425), (0.9534, -0.9316, 0.1425), (0.9316, -0.9534, 0.1425), (0.9042, -0.9673, 0.1425), (0.8717, -0.9725, 0.1425), (-0.9673, -0.9042, 0.1425), (-0.9725, -0.8717, 0.1425), (-0.9534, -0.9316, 0.1425), (-0.9316, -0.9534, 0.1425), (-0.9042, -0.9673, 0.1425), (-0.8717, -0.9725, 0.1425)], [], [(0, 7, 65, 71), (44, 45, 80, 78), (6, 19, 55, 60), (18, 13, 53, 59), (0, 2, 3, 4, 5, 1, 12, 14, 15, 16, 17, 13, 18, 20, 21, 22, 23, 19, 6, 8, 9, 10, 11, 7), (12, 48, 49, 14), (14, 49, 50, 15), (15, 50, 51, 16), (16, 51, 52, 17), (17, 52, 53, 13), (55, 19, 23, 54), (54, 23, 22, 56), (56, 22, 21, 57), (57, 21, 20, 58), (58, 20, 18, 59), (6, 60, 61, 8), (8, 61, 62, 9), (9, 62, 63, 10), (10, 63, 64, 11), (11, 64, 65, 7), (67, 1, 5, 66), (66, 5, 4, 68), (68, 4, 3, 69), (69, 3, 2, 70), (70, 2, 0, 71), (12, 1, 67, 48), (25, 29, 49, 48), (29, 28, 50, 49), (28, 27, 51, 50), (27, 26, 52, 51), (26, 24, 53, 52), (44, 42, 55, 54), (45, 44, 54, 56), (46, 45, 56, 57), (47, 46, 57, 58), (43, 47, 58, 59), (37, 41, 61, 60), (41, 40, 62, 61), (40, 39, 63, 62), (39, 38, 64, 63), (38, 36, 65, 64), (32, 30, 67, 66), (33, 32, 66, 68), (34, 33, 68, 69), (35, 34, 69, 70), (31, 35, 70, 71), (30, 25, 48, 67), (36, 31, 71, 65), (42, 37, 60, 55), (24, 43, 59, 53), (91, 90, 92, 93, 94, 95, 89, 88, 87, 86, 85, 84, 79, 78, 80, 81, 82, 83, 77, 76, 75, 74, 73, 72), (31, 36, 89, 95), (36, 38, 88, 89), (45, 46, 81, 80), (37, 42, 79, 84), (29, 25, 72, 73), (30, 32, 90, 91), (46, 47, 82, 81), (43, 24, 77, 83), (28, 29, 73, 74), (32, 33, 92, 90), (47, 43, 83, 82), (27, 28, 74, 75), (33, 34, 93, 92), (41, 37, 84, 85), (26, 27, 75, 76), (34, 35, 94, 93), (40, 41, 85, 86), (24, 26, 76, 77), (35, 31, 95, 94), (39, 40, 86, 87), (42, 44, 78, 79), (25, 30, 91, 72), (38, 39, 87, 88)])
me_plane_002.polygons.foreach_set('use_smooth', [True] * 74)
_uv = me_plane_002.uv_layers.new(name='UVMap')
_uv.uv.foreach_set('vector', [0.06306, 0.0, 0.9369, 0.0, 0.9369, 0.0, 0.06306, 0.0, 0.9861, 0.9526, 0.9805, 0.9674, 0.9805, 0.9674, 0.9861, 0.9526, 1.0, 0.06306, 1.0, 0.9369, 1.0, 0.9369, 1.0, 0.06306, 0.9369, 1.0, 0.06306, 1.0, 0.06306, 1.0, 0.9369, 1.0, 0.06306, 0.0, 0.04357, 0.001029, 0.02599, 0.004014, 0.004014, 0.02599, 0.001029, 0.04357, 0.0, 0.06306, 0.0, 0.9369, 0.001029, 0.9564, 0.004014, 0.974, 0.02599, 0.996, 0.04357, 0.999, 0.06306, 1.0, 0.9369, 1.0, 0.9564, 0.999, 0.974, 0.996, 0.996, 0.974, 0.999, 0.9564, 1.0, 0.9369, 1.0, 0.06306, 0.999, 0.04357, 0.996, 0.02599, 0.974, 0.004014, 0.9564, 0.001029, 0.9369, 0.0, 0.0, 0.9369, 0.0, 0.9369, 0.001029, 0.9564, 0.001029, 0.9564, 0.001029, 0.9564, 0.001029, 0.9564, 0.004014, 0.974, 0.004014, 0.974, 0.004014, 0.974, 0.004014, 0.974, 0.02599, 0.996, 0.02599, 0.996, 0.02599, 0.996, 0.02599, 0.996, 0.04357, 0.999, 0.04357, 0.999, 0.04357, 0.999, 0.04357, 0.999, 0.06306, 1.0, 0.06306, 1.0, 1.0, 0.9369, 1.0, 0.9369, 0.999, 0.9564, 0.999, 0.9564, 0.999, 0.9564, 0.999, 0.9564, 0.996, 0.974, 0.996, 0.974, 0.996, 0.974, 0.996, 0.974, 0.974, 0.996, 0.974, 0.996, 0.974, 0.996, 0.974, 0.996, 0.9564, 0.999, 0.9564, 0.999, 0.9564, 0.999, 0.9564, 0.999, 0.9369, 1.0, 0.9369, 1.0, 1.0, 0.06306, 1.0, 0.06306, 0.999, 0.04357, 0.999, 0.04357, 0.999, 0.04357, 0.999, 0.04357, 0.996, 0.02599, 0.996, 0.02599, 0.996, 0.02599, 0.996, 0.02599, 0.974, 0.004014, 0.974, 0.004014, 0.974, 0.004014, 0.974, 0.004014, 0.9564, 0.001029, 0.9564, 0.001029, 0.9564, 0.001029, 0.9564, 0.001029, 0.9369, 0.0, 0.9369, 0.0, 0.0, 0.06306, 0.0, 0.06306, 0.001029, 0.04357, 0.001029, 0.04357, 0.001029, 0.04357, 0.001029, 0.04357, 0.004014, 0.02599, 0.004014, 0.02599, 0.004014, 0.02599, 0.004014, 0.02599, 0.02599, 0.004014, 0.02599, 0.004014, 0.02599, 0.004014, 0.02599, 0.004014, 0.04357, 0.001029, 0.04357, 0.001029, 0.04357, 0.001029, 0.04357, 0.001029, 0.06306, 0.0, 0.06306, 0.0, 0.0, 0.9369, 0.0, 0.06306, 0.0, 0.06306, 0.0, 0.9369, 0.01296, 0.9361, 0.01389, 0.9526, 0.001029, 0.9564, 0.0, 0.9369, 0.01389, 0.9526, 0.01946, 0.9674, 0.004014, 0.974, 0.001029, 0.9564, 0.01946, 0.9674, 0.03257, 0.9805, 0.02599, 0.996, 0.004014, 0.974, 0.03257, 0.9805, 0.0474, 0.9861, 0.04357, 0.999, 0.02599, 0.996, 0.0474, 0.9861, 0.0639, 0.987, 0.06306, 1.0, 0.04357, 0.999, 0.9861, 0.9526, 0.987, 0.9361, 1.0, 0.9369, 0.999, 0.9564, 0.9805, 0.9674, 0.9861, 0.9526, 0.999, 0.9564, 0.996, 0.974, 0.9674, 0.9805, 0.9805, 0.9674, 0.996, 0.974, 0.974, 0.996, 0.9526, 0.9861, 0.9674, 0.9805, 0.974, 0.996, 0.9564, 0.999, 0.9361, 0.987, 0.9526, 0.9861, 0.9564, 0.999, 0.9369, 1.0, 0.987, 0.0639, 0.9861, 0.0474, 0.999, 0.04357, 1.0, 0.06306, 0.9861, 0.0474, 0.9805, 0.03257, 0.996, 0.02599, 0.999, 0.04357, 0.9805, 0.03257, 0.9674, 0.01946, 0.974, 0.004014, 0.996, 0.02599, 0.9674, 0.01946, 0.9526, 0.01389, 0.9564, 0.001029, 0.974, 0.004014, 0.9526, 0.01389, 0.9361, 0.01296, 0.9369, 0.0, 0.9564, 0.001029, 0.01389, 0.0474, 0.01296, 0.0639, 0.0, 0.06306, 0.001029, 0.04357, 0.01946, 0.03257, 0.01389, 0.0474, 0.001029, 0.04357, 0.004014, 0.02599, 0.03257, 0.01946, 0.01946, 0.03257, 0.004014, 0.02599, 0.02599, 0.004014, 0.0474, 0.01389, 0.03257, 0.01946, 0.02599, 0.004014, 0.04357, 0.001029, 0.0639, 0.01296, 0.0474, 0.01389, 0.04357, 0.001029, 0.06306, 0.0, 0.01296, 0.0639, 0.01296, 0.9361, 0.0, 0.9369, 0.0, 0.06306, 0.9361, 0.01296, 0.0639, 0.01296, 0.06306, 0.0, 0.9369, 0.0, 0.987, 0.9361, 0.987, 0.0639, 1.0, 0.06306, 1.0, 0.9369, 0.0639, 0.987, 0.9361, 0.987, 0.9369, 1.0, 0.06306, 1.0, 0.01296, 0.0639, 0.01389, 0.0474, 0.01946, 0.03257, 0.03257, 0.01946, 0.0474, 0.01389, 0.0639, 0.01296, 0.9361, 0.01296, 0.9526, 0.01389, 0.9674, 0.01946, 0.9805, 0.03257, 0.9861, 0.0474, 0.987, 0.0639, 0.987, 0.9361, 0.9861, 0.9526, 0.9805, 0.9674, 0.9674, 0.9805, 0.9526, 0.9861, 0.9361, 0.987, 0.0639, 0.987, 0.0474, 0.9861, 0.03257, 0.9805, 0.01946, 0.9674, 0.01389, 0.9526, 0.01296, 0.9361, 0.0639, 0.01296, 0.9361, 0.01296, 0.9361, 0.01296, 0.0639, 0.01296, 0.9361, 0.01296, 0.9526, 0.01389, 0.9526, 0.01389, 0.9361, 0.01296, 0.9805, 0.9674, 0.9674, 0.9805, 0.9674, 0.9805, 0.9805, 0.9674, 0.987, 0.0639, 0.987, 0.9361, 0.987, 0.9361, 0.987, 0.0639, 0.01389, 0.9526, 0.01296, 0.9361, 0.01296, 0.9361, 0.01389, 0.9526, 0.01296, 0.0639, 0.01389, 0.0474, 0.01389, 0.0474, 0.01296, 0.0639, 0.9674, 0.9805, 0.9526, 0.9861, 0.9526, 0.9861, 0.9674, 0.9805, 0.9361, 0.987, 0.0639, 0.987, 0.0639, 0.987, 0.9361, 0.987, 0.01946, 0.9674, 0.01389, 0.9526, 0.01389, 0.9526, 0.01946, 0.9674, 0.01389, 0.0474, 0.01946, 0.03257, 0.01946, 0.03257, 0.01389, 0.0474, 0.9526, 0.9861, 0.9361, 0.987, 0.9361, 0.987, 0.9526, 0.9861, 0.03257, 0.9805, 0.01946, 0.9674, 0.01946, 0.9674, 0.03257, 0.9805, 0.01946, 0.03257, 0.03257, 0.01946, 0.03257, 0.01946, 0.01946, 0.03257, 0.9861, 0.0474, 0.987, 0.0639, 0.987, 0.0639, 0.9861, 0.0474, 0.0474, 0.9861, 0.03257, 0.9805, 0.03257, 0.9805, 0.0474, 0.9861, 0.03257, 0.01946, 0.0474, 0.01389, 0.0474, 0.01389, 0.03257, 0.01946, 0.9805, 0.03257, 0.9861, 0.0474, 0.9861, 0.0474, 0.9805, 0.03257, 0.0639, 0.987, 0.0474, 0.9861, 0.0474, 0.9861, 0.0639, 0.987, 0.0474, 0.01389, 0.0639, 0.01296, 0.0639, 0.01296, 0.0474, 0.01389, 0.9674, 0.01946, 0.9805, 0.03257, 0.9805, 0.03257, 0.9674, 0.01946, 0.987, 0.9361, 0.9861, 0.9526, 0.9861, 0.9526, 0.987, 0.9361, 0.01296, 0.9361, 0.01296, 0.0639, 0.01296, 0.0639, 0.01296, 0.9361, 0.9526, 0.01389, 0.9674, 0.01946, 0.9674, 0.01946, 0.9526, 0.01389])
me_plane_002.materials.append(mat_material_001)
me_plane_002.update()

# ---- objects
ob_plane = bpy.data.objects.new('Plane', me_plane)
ob_plane_001 = bpy.data.objects.new('Plane.001', me_plane_002)

# ---- transforms, parenting, visibility, modifiers, constraints
ob_plane.location = (-2.653e-09, -6.761e-09, 0.5043)
ob_plane.scale = (0.5244, 0.5244, 0.5221)
_m = ob_plane.modifiers.new('Bevel', 'BEVEL')
_m.width = 0.02
_m.width_pct = 0.02
_m.segments = 2
_m = ob_plane.modifiers.new('Smooth by Angle', 'NODES')
_m.node_group = ng_smooth_by_angle
_m.use_pin_to_last = True
_m.show_group_selector = False
ob_plane_001.location = (0.0, 0.0, 3.195)
ob_plane_001.scale = (2.218, 2.218, 1.0)
_m = ob_plane_001.modifiers.new('Bevel', 'BEVEL')
_m.width = 0.02
_m.width_pct = 0.02
_m.segments = 2
_m = ob_plane_001.modifiers.new('Smooth by Angle', 'NODES')
_m.node_group = ng_smooth_by_angle
_m.use_pin_to_last = True
_m.show_group_selector = False

# ---- collection membership
col_collection.objects.link(ob_plane)
col_collection.objects.link(ob_plane_001)

# ---- scene / render settings (as saved in the file)
scene.frame_start = 1; scene.frame_end = 250; scene.frame_set(1)
scene.render.engine = 'BLENDER_EEVEE_NEXT'
bpy.context.view_layer.update()

# ---- added for rendering (the .blend has no active camera and no usable light): camera, sun
cam_auto = bpy.data.cameras.new('AutoCamera')
cam_auto.lens = 50.0
cam_auto.sensor_width = 36.0
cam_auto.clip_end = 1000.0
ob_auto_camera = bpy.data.objects.new('AutoCamera', cam_auto)
scene.collection.objects.link(ob_auto_camera)
ob_auto_camera.location = (6.64685, -7.97622, 6.9518)
ob_auto_camera.rotation_euler = (1.09748, -7.21219e-08, 0.694738)
scene.camera = ob_auto_camera
light_auto_sun = bpy.data.lights.new('AutoSun', 'SUN')
light_auto_sun.energy = 3.0
light_auto_sun.angle = 0.0523599
ob_auto_sun = bpy.data.objects.new('AutoSun', light_auto_sun)
scene.collection.objects.link(ob_auto_sun)
ob_auto_sun.rotation_euler = (0.872665, 0.174533, 0.523599)
bpy.context.view_layer.update()
